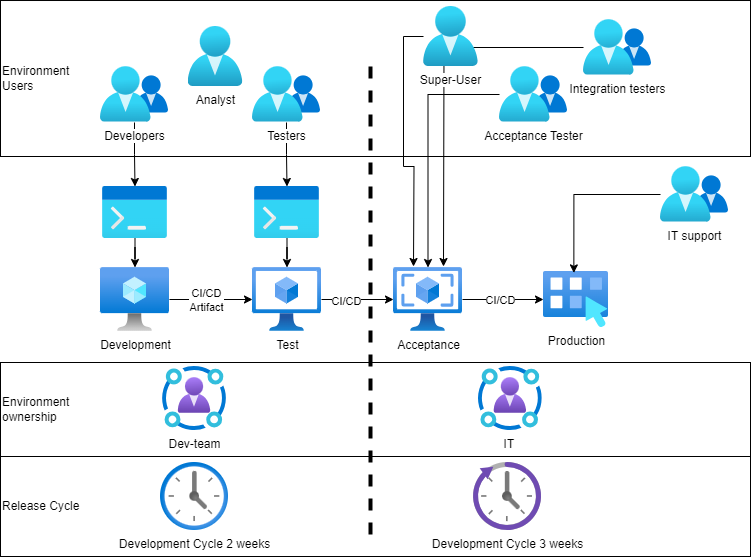

The diagram above was exported from draw.io. Its source (the exported page's mxGraphModel, read from the mxfile embedded in the PNG):
<mxGraphModel dx="1036" dy="606" grid="1" gridSize="10" guides="1" tooltips="1" connect="1" arrows="1" fold="1" page="1" pageScale="1" pageWidth="850" pageHeight="1100" math="0" shadow="0">
  <root>
    <mxCell id="0" />
    <mxCell id="1" parent="0" />
    <mxCell id="QWDKLwNCn_grHdGPz2Ew-4" value="IT&amp;nbsp;" style="image;aspect=fixed;html=1;points=[];align=center;fontSize=12;image=img/lib/azure2/identity/Identity_Governance.svg;" parent="1" vertex="1">
      <mxGeometry x="507.86" y="420" width="64" height="64" as="geometry" />
    </mxCell>
    <mxCell id="QWDKLwNCn_grHdGPz2Ew-29" value="" style="edgeStyle=orthogonalEdgeStyle;rounded=0;orthogonalLoop=1;jettySize=auto;html=1;" parent="1" source="QWDKLwNCn_grHdGPz2Ew-3" target="QWDKLwNCn_grHdGPz2Ew-9" edge="1">
      <mxGeometry relative="1" as="geometry" />
    </mxCell>
    <mxCell id="QWDKLwNCn_grHdGPz2Ew-3" value="Developers" style="image;aspect=fixed;html=1;points=[];align=center;fontSize=12;image=img/lib/azure2/identity/Groups.svg;imageBackground=none;" parent="1" vertex="1">
      <mxGeometry x="130" y="120" width="68" height="56.00000000000001" as="geometry" />
    </mxCell>
    <mxCell id="QWDKLwNCn_grHdGPz2Ew-5" value="Analyst&lt;br&gt;" style="image;aspect=fixed;html=1;points=[];align=center;fontSize=12;image=img/lib/azure2/identity/Users.svg;" parent="1" vertex="1">
      <mxGeometry x="217.57" y="80" width="54.86" height="60.01" as="geometry" />
    </mxCell>
    <mxCell id="QWDKLwNCn_grHdGPz2Ew-31" value="" style="edgeStyle=orthogonalEdgeStyle;rounded=0;orthogonalLoop=1;jettySize=auto;html=1;" parent="1" source="QWDKLwNCn_grHdGPz2Ew-6" target="QWDKLwNCn_grHdGPz2Ew-28" edge="1">
      <mxGeometry relative="1" as="geometry" />
    </mxCell>
    <mxCell id="QWDKLwNCn_grHdGPz2Ew-6" value="Testers" style="image;aspect=fixed;html=1;points=[];align=center;fontSize=12;image=img/lib/azure2/identity/Groups.svg;" parent="1" vertex="1">
      <mxGeometry x="282" y="120" width="68" height="56.00000000000001" as="geometry" />
    </mxCell>
    <mxCell id="QWDKLwNCn_grHdGPz2Ew-30" value="" style="edgeStyle=orthogonalEdgeStyle;rounded=0;orthogonalLoop=1;jettySize=auto;html=1;" parent="1" source="QWDKLwNCn_grHdGPz2Ew-9" target="QWDKLwNCn_grHdGPz2Ew-24" edge="1">
      <mxGeometry relative="1" as="geometry" />
    </mxCell>
    <mxCell id="QWDKLwNCn_grHdGPz2Ew-9" value="" style="image;aspect=fixed;html=1;points=[];align=center;fontSize=12;image=img/lib/azure2/general/Dev_Console.svg;" parent="1" vertex="1">
      <mxGeometry x="132" y="240" width="65" height="52" as="geometry" />
    </mxCell>
    <mxCell id="QWDKLwNCn_grHdGPz2Ew-38" style="edgeStyle=orthogonalEdgeStyle;rounded=0;orthogonalLoop=1;jettySize=auto;html=1;" parent="1" source="QWDKLwNCn_grHdGPz2Ew-15" edge="1">
      <mxGeometry relative="1" as="geometry">
        <mxPoint x="473" y="320" as="targetPoint" />
      </mxGeometry>
    </mxCell>
    <mxCell id="QWDKLwNCn_grHdGPz2Ew-15" value="Integration testers" style="image;aspect=fixed;html=1;points=[];align=center;fontSize=12;image=img/lib/azure2/identity/Groups.svg;imageBackground=none;" parent="1" vertex="1">
      <mxGeometry x="613" y="73.01" width="68" height="56.00000000000001" as="geometry" />
    </mxCell>
    <mxCell id="QWDKLwNCn_grHdGPz2Ew-37" style="edgeStyle=orthogonalEdgeStyle;rounded=0;orthogonalLoop=1;jettySize=auto;html=1;" parent="1" source="QWDKLwNCn_grHdGPz2Ew-16" edge="1">
      <mxGeometry relative="1" as="geometry">
        <mxPoint x="443" y="320" as="targetPoint" />
      </mxGeometry>
    </mxCell>
    <mxCell id="QWDKLwNCn_grHdGPz2Ew-16" value="Super-User" style="image;aspect=fixed;html=1;points=[];align=center;fontSize=12;image=img/lib/azure2/identity/Users.svg;" parent="1" vertex="1">
      <mxGeometry x="453" y="59.989999999999995" width="54.86" height="60.01" as="geometry" />
    </mxCell>
    <mxCell id="QWDKLwNCn_grHdGPz2Ew-17" value="Acceptance Tester" style="image;aspect=fixed;html=1;points=[];align=center;fontSize=12;image=img/lib/azure2/identity/Groups.svg;" parent="1" vertex="1">
      <mxGeometry x="529" y="120" width="68" height="56.00000000000001" as="geometry" />
    </mxCell>
    <mxCell id="QWDKLwNCn_grHdGPz2Ew-35" style="edgeStyle=orthogonalEdgeStyle;rounded=0;orthogonalLoop=1;jettySize=auto;html=1;" parent="1" source="QWDKLwNCn_grHdGPz2Ew-17" target="QWDKLwNCn_grHdGPz2Ew-22" edge="1">
      <mxGeometry relative="1" as="geometry">
        <mxPoint x="563" y="225.5000000000001" as="sourcePoint" />
      </mxGeometry>
    </mxCell>
    <mxCell id="QWDKLwNCn_grHdGPz2Ew-21" value="Production" style="image;aspect=fixed;html=1;points=[];align=center;fontSize=12;image=img/lib/azure2/compute/Workspaces.svg;" parent="1" vertex="1">
      <mxGeometry x="573" y="325" width="65" height="56.00000000000001" as="geometry" />
    </mxCell>
    <mxCell id="QWDKLwNCn_grHdGPz2Ew-42" value="" style="edgeStyle=orthogonalEdgeStyle;rounded=0;orthogonalLoop=1;jettySize=auto;html=1;" parent="1" source="QWDKLwNCn_grHdGPz2Ew-22" target="QWDKLwNCn_grHdGPz2Ew-21" edge="1">
      <mxGeometry relative="1" as="geometry" />
    </mxCell>
    <mxCell id="QWDKLwNCn_grHdGPz2Ew-47" value="CI/CD" style="edgeLabel;html=1;align=center;verticalAlign=middle;resizable=0;points=[];" parent="QWDKLwNCn_grHdGPz2Ew-42" vertex="1" connectable="0">
      <mxGeometry x="-0.0745" relative="1" as="geometry">
        <mxPoint as="offset" />
      </mxGeometry>
    </mxCell>
    <mxCell id="QWDKLwNCn_grHdGPz2Ew-22" value="Acceptance" style="image;aspect=fixed;html=1;points=[];align=center;fontSize=12;image=img/lib/azure2/compute/VM_Images_Classic.svg;" parent="1" vertex="1">
      <mxGeometry x="423" y="321" width="69" height="64" as="geometry" />
    </mxCell>
    <mxCell id="QWDKLwNCn_grHdGPz2Ew-41" style="edgeStyle=orthogonalEdgeStyle;rounded=0;orthogonalLoop=1;jettySize=auto;html=1;" parent="1" source="QWDKLwNCn_grHdGPz2Ew-23" target="QWDKLwNCn_grHdGPz2Ew-22" edge="1">
      <mxGeometry relative="1" as="geometry" />
    </mxCell>
    <mxCell id="QWDKLwNCn_grHdGPz2Ew-46" value="CI/CD" style="edgeLabel;html=1;align=center;verticalAlign=middle;resizable=0;points=[];" parent="QWDKLwNCn_grHdGPz2Ew-41" vertex="1" connectable="0">
      <mxGeometry x="-0.3454" y="-1" relative="1" as="geometry">
        <mxPoint as="offset" />
      </mxGeometry>
    </mxCell>
    <mxCell id="QWDKLwNCn_grHdGPz2Ew-23" value="Test" style="image;aspect=fixed;html=1;points=[];align=center;fontSize=12;image=img/lib/azure2/compute/Virtual_Machines_Classic.svg;" parent="1" vertex="1">
      <mxGeometry x="282" y="321" width="69" height="64" as="geometry" />
    </mxCell>
    <mxCell id="QWDKLwNCn_grHdGPz2Ew-39" value="" style="edgeStyle=orthogonalEdgeStyle;rounded=0;orthogonalLoop=1;jettySize=auto;html=1;" parent="1" source="QWDKLwNCn_grHdGPz2Ew-24" target="QWDKLwNCn_grHdGPz2Ew-23" edge="1">
      <mxGeometry relative="1" as="geometry" />
    </mxCell>
    <mxCell id="QWDKLwNCn_grHdGPz2Ew-43" value="CI/CD&lt;br&gt;Artifact" style="edgeLabel;html=1;align=center;verticalAlign=middle;resizable=0;points=[];" parent="QWDKLwNCn_grHdGPz2Ew-39" vertex="1" connectable="0">
      <mxGeometry x="-0.1325" relative="1" as="geometry">
        <mxPoint as="offset" />
      </mxGeometry>
    </mxCell>
    <mxCell id="QWDKLwNCn_grHdGPz2Ew-24" value="Development" style="image;aspect=fixed;html=1;points=[];align=center;fontSize=12;image=img/lib/azure2/compute/Virtual_Machine.svg;" parent="1" vertex="1">
      <mxGeometry x="130" y="321" width="69" height="64" as="geometry" />
    </mxCell>
    <mxCell id="QWDKLwNCn_grHdGPz2Ew-25" value="Development Cycle 2 weeks" style="image;aspect=fixed;html=1;points=[];align=center;fontSize=12;image=img/lib/azure2/general/Recent.svg;" parent="1" vertex="1">
      <mxGeometry x="190" y="516" width="68" height="68" as="geometry" />
    </mxCell>
    <mxCell id="QWDKLwNCn_grHdGPz2Ew-26" value="Development Cycle 3 weeks" style="image;aspect=fixed;html=1;points=[];align=center;fontSize=12;image=img/lib/azure2/general/Reservations.svg;" parent="1" vertex="1">
      <mxGeometry x="503" y="516" width="68" height="68" as="geometry" />
    </mxCell>
    <mxCell id="QWDKLwNCn_grHdGPz2Ew-32" value="" style="edgeStyle=orthogonalEdgeStyle;rounded=0;orthogonalLoop=1;jettySize=auto;html=1;" parent="1" source="QWDKLwNCn_grHdGPz2Ew-28" target="QWDKLwNCn_grHdGPz2Ew-23" edge="1">
      <mxGeometry relative="1" as="geometry" />
    </mxCell>
    <mxCell id="QWDKLwNCn_grHdGPz2Ew-28" value="" style="image;aspect=fixed;html=1;points=[];align=center;fontSize=12;image=img/lib/azure2/general/Dev_Console.svg;" parent="1" vertex="1">
      <mxGeometry x="284" y="240" width="65" height="52" as="geometry" />
    </mxCell>
    <mxCell id="QWDKLwNCn_grHdGPz2Ew-34" value="Dev-team" style="image;aspect=fixed;html=1;points=[];align=center;fontSize=12;image=img/lib/azure2/identity/Identity_Governance.svg;" parent="1" vertex="1">
      <mxGeometry x="192" y="420" width="64" height="64" as="geometry" />
    </mxCell>
    <mxCell id="QWDKLwNCn_grHdGPz2Ew-36" value="Release Cycle" style="rounded=0;whiteSpace=wrap;html=1;fillColor=none;align=left;" parent="1" vertex="1">
      <mxGeometry x="30" y="510" width="750" height="100" as="geometry" />
    </mxCell>
    <mxCell id="QWDKLwNCn_grHdGPz2Ew-49" style="edgeStyle=orthogonalEdgeStyle;rounded=0;orthogonalLoop=1;jettySize=auto;html=1;entryX=0.467;entryY=0.025;entryDx=0;entryDy=0;entryPerimeter=0;" parent="1" source="QWDKLwNCn_grHdGPz2Ew-48" target="QWDKLwNCn_grHdGPz2Ew-21" edge="1">
      <mxGeometry relative="1" as="geometry" />
    </mxCell>
    <mxCell id="QWDKLwNCn_grHdGPz2Ew-48" value="IT support" style="image;aspect=fixed;html=1;points=[];align=center;fontSize=12;image=img/lib/azure2/identity/Groups.svg;imageBackground=none;" parent="1" vertex="1">
      <mxGeometry x="690" y="220" width="68" height="56.00000000000001" as="geometry" />
    </mxCell>
    <mxCell id="QWDKLwNCn_grHdGPz2Ew-50" value="" style="endArrow=none;dashed=1;html=1;rounded=0;strokeWidth=4;" parent="1" edge="1">
      <mxGeometry width="50" height="50" relative="1" as="geometry">
        <mxPoint x="400" y="120" as="sourcePoint" />
        <mxPoint x="400" y="600" as="targetPoint" />
      </mxGeometry>
    </mxCell>
    <mxCell id="QWDKLwNCn_grHdGPz2Ew-52" value="Environment&amp;nbsp;&lt;br&gt;Users" style="rounded=0;whiteSpace=wrap;html=1;fillColor=none;align=left;" parent="1" vertex="1">
      <mxGeometry x="30" y="54.01" width="750" height="155.99" as="geometry" />
    </mxCell>
    <mxCell id="QWDKLwNCn_grHdGPz2Ew-51" value="Environment&amp;nbsp;&lt;br&gt;ownership" style="rounded=0;whiteSpace=wrap;html=1;fillColor=none;align=left;" parent="1" vertex="1">
      <mxGeometry x="30" y="416" width="750" height="94" as="geometry" />
    </mxCell>
  </root>
</mxGraphModel>